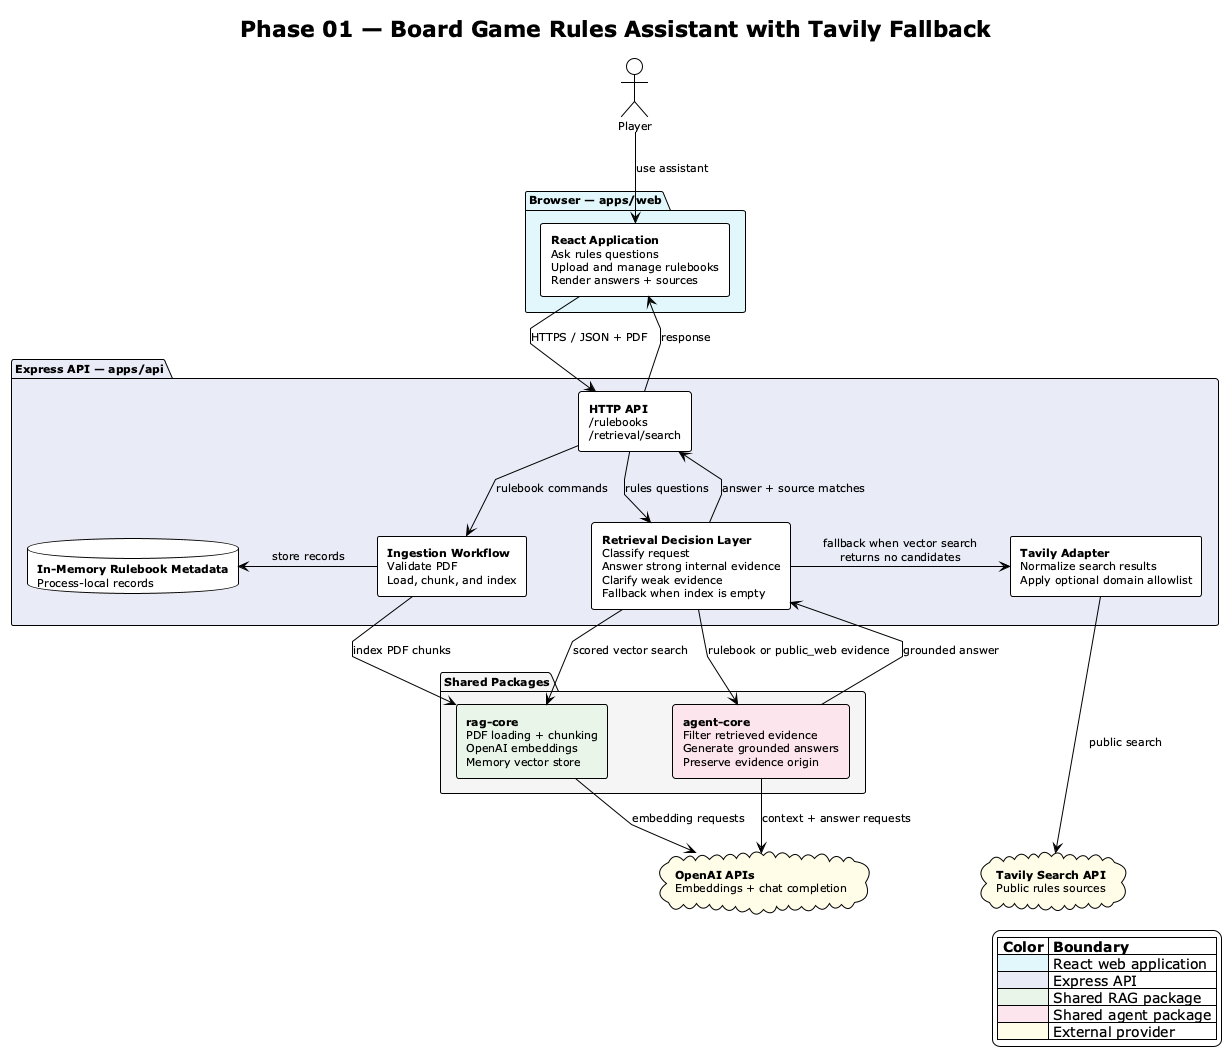

The diagram above was rendered by PlantUML. Its source (embedded in the PNG):
@startuml phase-01-system-architecture
!theme plain
top to bottom direction

skinparam backgroundColor #FEFEFE
skinparam shadowing false
skinparam componentStyle rectangle
skinparam defaultFontSize 11
skinparam linetype polyline
skinparam nodesep 65
skinparam ranksep 55

title Phase 01 — Board Game Rules Assistant with Tavily Fallback

actor "Player" as player

package "Browser — apps/web" as web #E0F7FA {
  rectangle "**React Application**\nAsk rules questions\nUpload and manage rulebooks\nRender answers + sources" as browser_app #FFFFFF
}

package "Express API — apps/api" as api #E8EAF6 {
  rectangle "**HTTP API**\n/rulebooks\n/retrieval/search" as http_api #FFFFFF
  rectangle "**Ingestion Workflow**\nValidate PDF\nLoad, chunk, and index" as ingestion #FFFFFF
  rectangle "**Retrieval Decision Layer**\nClassify request\nAnswer strong internal evidence\nClarify weak evidence\nFallback when index is empty" as retrieval #FFFFFF
  rectangle "**Tavily Adapter**\nNormalize search results\nApply optional domain allowlist" as tavily_adapter #FFFFFF
  database "**In-Memory Rulebook Metadata**\nProcess-local records" as metadata #FFFFFF
}

package "Shared Packages" as shared #F5F5F5 {
  rectangle "**rag-core**\nPDF loading + chunking\nOpenAI embeddings\nMemory vector store" as rag_core #E8F5E9
  rectangle "**agent-core**\nFilter retrieved evidence\nGenerate grounded answers\nPreserve evidence origin" as agent_core #FCE4EC
}

cloud "**OpenAI APIs**\nEmbeddings + chat completion" as openai #FFFDE7
cloud "**Tavily Search API**\nPublic rules sources" as tavily #FFFDE7

player -down-> browser_app : use assistant
browser_app -down-> http_api : HTTPS / JSON + PDF

http_api -down-> ingestion : rulebook commands
http_api -down-> retrieval : rules questions
ingestion -left-> metadata : store records
ingestion -down-> rag_core : index PDF chunks

retrieval -down-> rag_core : scored vector search
retrieval -down-> agent_core : rulebook or public_web evidence
retrieval -right-> tavily_adapter : fallback when vector search\nreturns no candidates
tavily_adapter -down-> tavily : public search

rag_core -down-> openai : embedding requests
agent_core -down-> openai : context + answer requests
agent_core -up-> retrieval : grounded answer
retrieval -up-> http_api : answer + source matches
http_api -up-> browser_app : response

metadata -[hidden]right- ingestion
rag_core -[hidden]right- agent_core
openai -[hidden]right- tavily

legend right
|= Color |= Boundary |
| <#E0F7FA> | React web application |
| <#E8EAF6> | Express API |
| <#E8F5E9> | Shared RAG package |
| <#FCE4EC> | Shared agent package |
| <#FFFDE7> | External provider |
endlegend

@enduml